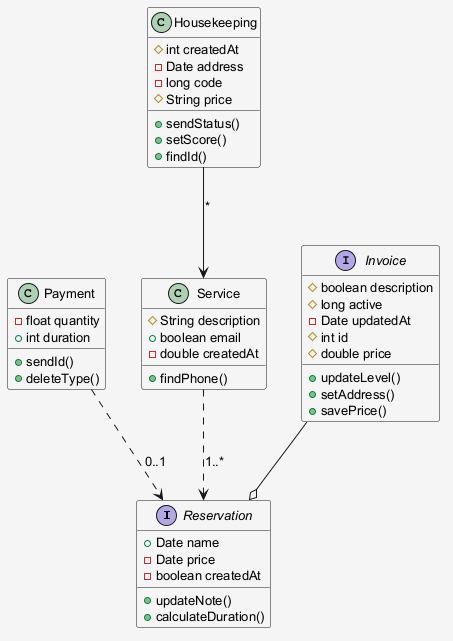

The diagram above was rendered by PlantUML. Its source (embedded in the PNG):
@startuml
skinparam shadowing false
skinparam backgroundColor #F5F5F5
skinparam defaultFontSize 13
interface Reservation {
  +Date name
  -Date price
  -boolean createdAt
  +updateNote()
  +calculateDuration()
}
class Payment {
  -float quantity
  +int duration
  +sendId()
  +deleteType()
}
class Housekeeping {
  #int createdAt
  -Date address
  -long code
  #String price
  +sendStatus()
  +setScore()
  +findId()
}
class Service {
  #String description
  +boolean email
  -double createdAt
  +findPhone()
}
interface Invoice {
  #boolean description
  #long active
  -Date updatedAt
  #int id
  #double price
  +updateLevel()
  +setAddress()
  +savePrice()
}
Service ..> Reservation : "1..*"
Housekeeping --> Service : "*"
Invoice --o Reservation
Payment ..> Reservation : "0..1"
@enduml